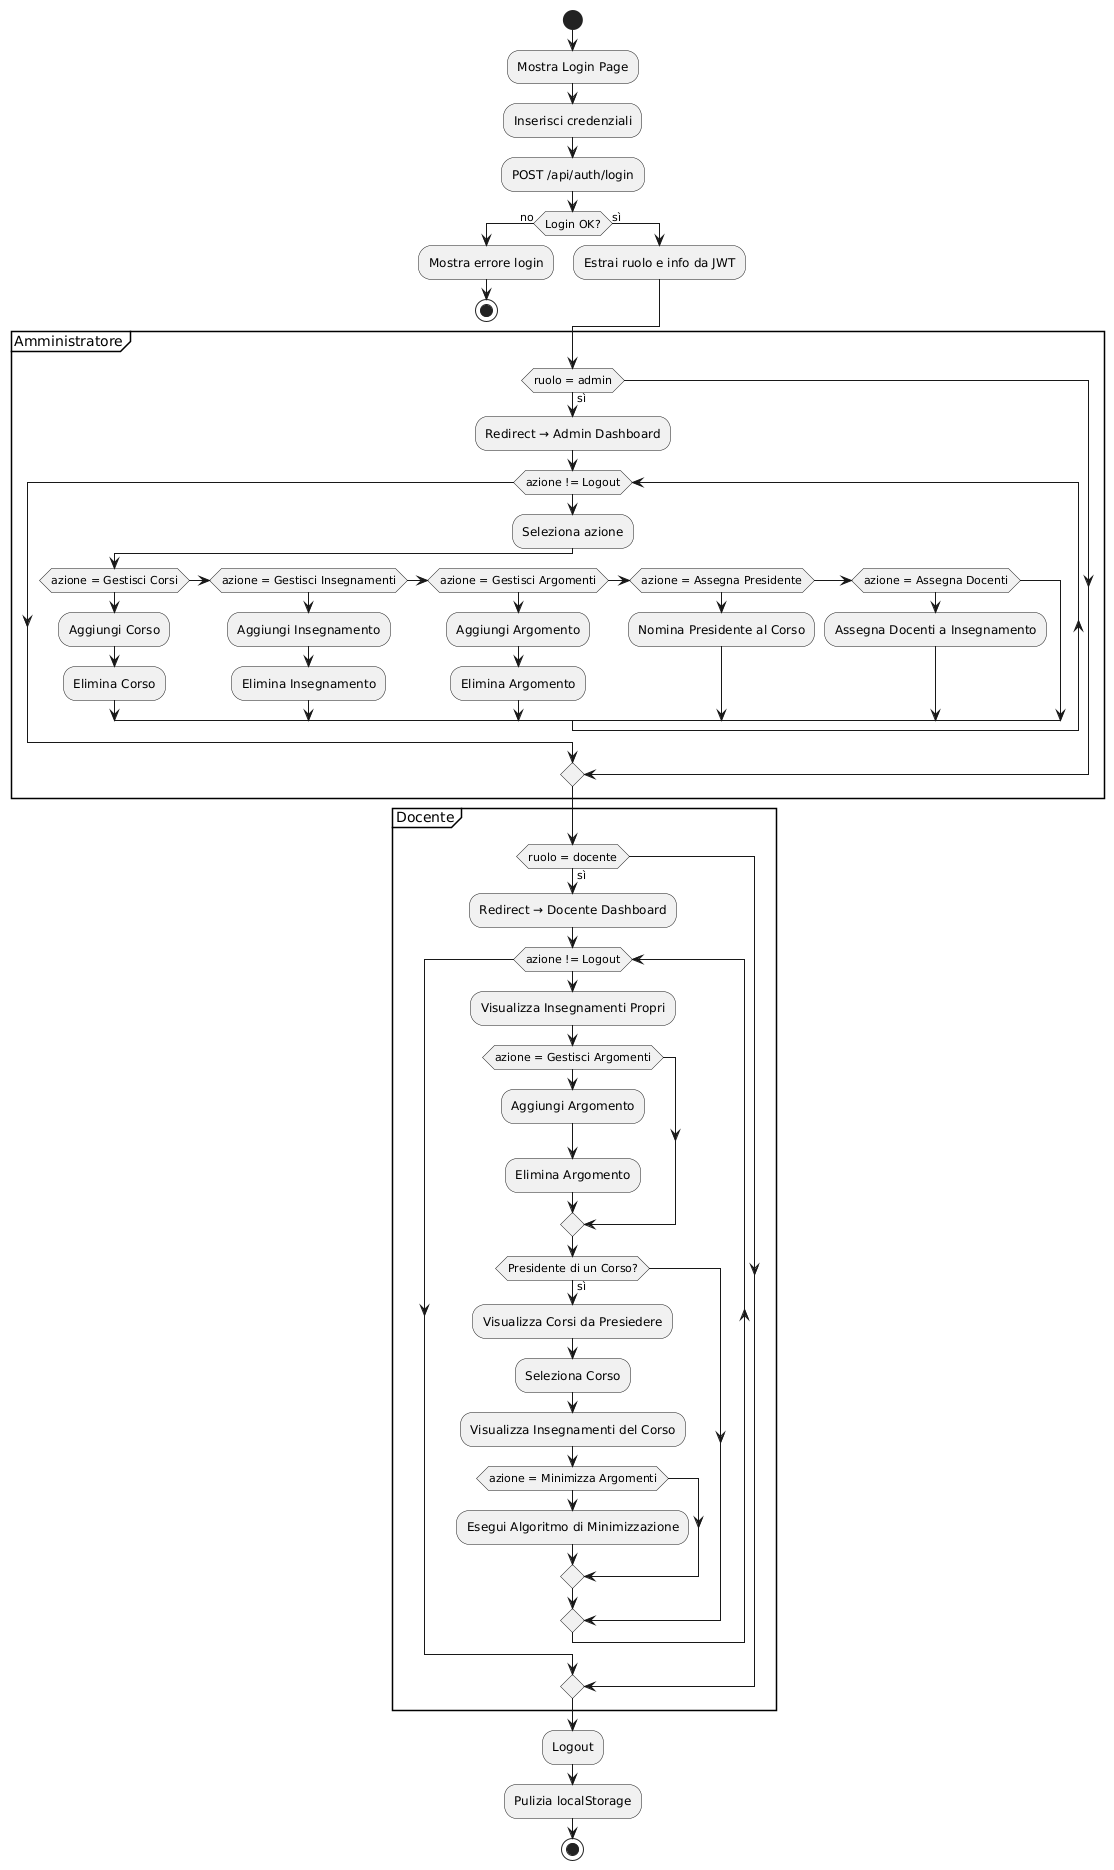

The diagram above was rendered by PlantUML. Its source (embedded in the PNG):
@startuml
|Utente|
start
:Mostra Login Page;
:Inserisci credenziali;
:POST /api/auth/login;
if (Login OK?) then (no)
  :Mostra errore login;
  stop
else (sì)
  :Estrai ruolo e info da JWT;
endif

partition Amministratore {
  if (ruolo = admin) then (sì)
    :Redirect → Admin Dashboard;
    while (azione != Logout)
      :Seleziona azione;
      if (azione = Gestisci Corsi) then
        :Aggiungi Corso;
        :Elimina Corso;
      elseif (azione = Gestisci Insegnamenti) then
        :Aggiungi Insegnamento;
        :Elimina Insegnamento;
      elseif (azione = Gestisci Argomenti) then
        :Aggiungi Argomento;
        :Elimina Argomento;
      elseif (azione = Assegna Presidente) then
        :Nomina Presidente al Corso;
      elseif (azione = Assegna Docenti) then
        :Assegna Docenti a Insegnamento;
      endif
    endwhile
  endif
}

partition Docente {
  if (ruolo = docente) then (sì)
    :Redirect → Docente Dashboard;
    while (azione != Logout)
      :Visualizza Insegnamenti Propri;
      if (azione = Gestisci Argomenti) then
        :Aggiungi Argomento;
        :Elimina Argomento;
      endif

      if (Presidente di un Corso?) then (sì)
        :Visualizza Corsi da Presiedere;
        :Seleziona Corso;
        :Visualizza Insegnamenti del Corso;
        if (azione = Minimizza Argomenti) then
          :Esegui Algoritmo di Minimizzazione;
        endif
      endif
    endwhile
  endif
}

:Logout;
:Pulizia localStorage;
stop
@enduml